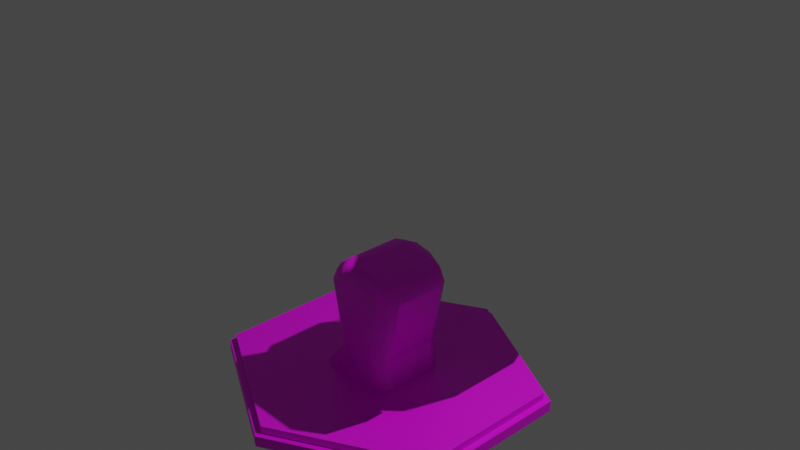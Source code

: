 # Source: antenna.blend  (saved by Blender 3.4.6; exported with 4.5.12 LTS)
import bpy
from mathutils import Matrix  # noqa: F401  (used for matrix-valued properties, if any)

bpy.ops.wm.read_factory_settings(use_empty=True)
scene = bpy.context.scene
scene.name = 'Scene'

# ---- collections
col_collection = bpy.data.collections.new('Collection'); scene.collection.children.link(col_collection)

# ---- images (referenced by path relative to the original .blend; pixels are not part of the script)
import os
ASSET_DIR = os.environ.get("B2B_ASSET_DIR", "")  # directory of the original .blend (textures are referenced by path, not embedded)
HERE = os.path.dirname(os.path.abspath(__file__))  # packed textures are extracted next to this script under _unpacked/

def load_image(name, relpath, width, height, colorspace="sRGB"):
    """Load a texture the original file referenced (path relative to the .blend, or extracted next to this script)."""
    p = next((c for c in (os.path.join(HERE, relpath), os.path.join(ASSET_DIR, relpath)) if relpath and os.path.exists(c)), "")
    if p:
        img = bpy.data.images.load(p, check_existing=True)
        img.name = name
    else:  # same state as the original file: an image datablock whose file is absent (Cycles renders it pink)
        img = bpy.data.images.new(name, width, height)
        img.source = "FILE"
        img.filepath = "//" + (relpath or name)
    img.colorspace_settings.name = colorspace
    return img
img_cube_png_001 = load_image('Cube.png.001', 'Cube.png', 1024, 1024, 'sRGB')
img_untitled_005 = load_image('Untitled.005', 'lenses alpha.png', 1024, 1024, 'sRGB')
img_lenses_subsurface_png = load_image('lenses subsurface.png', 'lenses subsurface.png', 1024, 1024, 'sRGB')
img_untitled_006 = load_image('Untitled.006', 'base.png', 1024, 1024, 'sRGB')

# ---- materials (node trees are filled in below, after node groups)
mat_material = bpy.data.materials.new('Material')
mat_material.alpha_threshold = 0.0
mat_material.use_transparent_shadow = False
mat_material.use_sss_translucency = True
mat_material.use_thickness_from_shadow = True
mat_material.roughness = 0.5
mat_material.line_color = (0.0, 0.0, 0.0, 1.0)
mat_material_001 = bpy.data.materials.new('Material.001')
mat_material_001.use_transparent_shadow = False

# ---- node groups
ng_auto_smooth = bpy.data.node_groups.new('Auto Smooth', 'GeometryNodeTree')
_s = ng_auto_smooth.interface.new_socket(name='Geometry', in_out='OUTPUT', socket_type='NodeSocketGeometry')
_s = ng_auto_smooth.interface.new_socket(name='Geometry', in_out='INPUT', socket_type='NodeSocketGeometry')
_s = ng_auto_smooth.interface.new_socket(name='Angle', in_out='INPUT', socket_type='NodeSocketFloat')
_s.subtype = 'ANGLE'
_s.min_value = 0.0
_s.max_value = 3.142
ng_auto_smooth.is_modifier = True
_N = ng_auto_smooth.nodes; _L = ng_auto_smooth.links
n0 = _N.new('NodeGroupOutput'); n0.name = 'Group Output'; n0.location = (480, -100)
n1 = _N.new('NodeGroupInput'); n1.name = 'Group Input'; n1.location = (-420, -300)
n2 = _N.new('NodeGroupInput'); n2.name = 'Group Input.001'; n2.location = (-60, -100)
n3 = _N.new('GeometryNodeSetShadeSmooth'); n3.name = 'Set Shade Smooth'; n3.location = (120, -100)
n3.domain = 'EDGE'
n4 = _N.new('GeometryNodeSetShadeSmooth'); n4.name = 'Set Shade Smooth.001'; n4.location = (300, -100)
n5 = _N.new('GeometryNodeInputMeshEdgeAngle'); n5.name = 'Edge Angle'; n5.location = (-420, -220)
n6 = _N.new('GeometryNodeInputEdgeSmooth'); n6.name = 'Is Edge Smooth'; n6.location = (-60, -160)
n7 = _N.new('GeometryNodeInputShadeSmooth'); n7.name = 'Is Face Smooth'; n7.location = (-240, -340)
n8 = _N.new('FunctionNodeBooleanMath'); n8.name = 'Boolean Math'; n8.location = (-60, -220)
n9 = _N.new('FunctionNodeCompare'); n9.name = 'Compare'; n9.location = (-240, -180)
n9.operation = 'LESS_EQUAL'
_L.new(n5.outputs[0], n9.inputs[0])
_L.new(n4.outputs[0], n0.inputs[0])
_L.new(n1.outputs[1], n9.inputs[1])
_L.new(n9.outputs[0], n8.inputs[0])
_L.new(n7.outputs[0], n8.inputs[1])
_L.new(n2.outputs[0], n3.inputs[0])
_L.new(n6.outputs[0], n3.inputs[1])
_L.new(n3.outputs[0], n4.inputs[0])
_L.new(n8.outputs[0], n3.inputs[2])
n0.is_active_output = True

# ---- material node trees
mat_material.use_nodes = True; mat_material.node_tree.nodes.clear()
_N = mat_material.node_tree.nodes; _L = mat_material.node_tree.links
n0 = _N.new('ShaderNodeOutputMaterial'); n0.name = 'Material Output'; n0.location = (300, 300)
n1 = _N.new('ShaderNodeTexImage'); n1.name = 'Image Texture'; n1.location = (-399, 235)
n1.image = img_cube_png_001
n2 = _N.new('ShaderNodeTexImage'); n2.name = 'Image Texture.001'; n2.location = (-408, -118)
n2.image = img_untitled_005
n3 = _N.new('ShaderNodeBsdfPrincipled'); n3.name = 'Principled BSDF'; n3.location = (9, 285)
n3.distribution = 'GGX'
n3.subsurface_method = 'RANDOM_WALK_SKIN'
n3.inputs[1].default_value = 0.4182
n3.inputs[2].default_value = 0.75
n3.inputs[3].default_value = 3.55
n3.inputs[8].default_value = 1.0
n3.inputs[9].default_value = (55.7, 67.3, 27.4)
n3.inputs[10].default_value = 1.0
n3.inputs[13].default_value = 0.6545
n3.inputs[14].default_value = (0.9699, 0.9699, 0.9699, 1.0)
n3.inputs[20].default_value = 0.1955
n3.inputs[21].default_value = 1.2
n3.inputs[26].default_value = (0.2, 0.2, 0.2, 1.0)
n3.inputs[28].default_value = 1.2
n4 = _N.new('ShaderNodeTexImage'); n4.name = 'Image Texture.002'; n4.location = (-668, 101)
n4.image = img_lenses_subsurface_png
n5 = _N.new('ShaderNodeMix'); n5.name = 'Mix'; n5.location = (-161, 165)
n5.data_type = 'RGBA'
n5.inputs[0].default_value = 1.0
_L.new(n3.outputs[0], n0.inputs[0])
_L.new(n3.outputs[0], n0.inputs[1])
_L.new(n2.outputs[0], n3.inputs[27])
_L.new(n2.outputs[1], n3.inputs[12])
_L.new(n2.outputs[1], n3.inputs[24])
_L.new(n2.outputs[1], n3.inputs[18])
_L.new(n4.outputs[0], n3.inputs[11])
_L.new(n2.outputs[1], n3.inputs[19])
_L.new(n1.outputs[0], n5.inputs[6])
_L.new(n4.outputs[0], n5.inputs[7])
_L.new(n5.outputs[2], n3.inputs[0])
n0.is_active_output = True
mat_material_001.use_nodes = True; mat_material_001.node_tree.nodes.clear()
_N = mat_material_001.node_tree.nodes; _L = mat_material_001.node_tree.links
n0 = _N.new('ShaderNodeBsdfPrincipled'); n0.name = 'Principled BSDF'; n0.location = (10, 300)
n0.distribution = 'GGX'
n0.subsurface_method = 'RANDOM_WALK_SKIN'
n0.inputs[3].default_value = 1.45
n0.inputs[27].default_value = (0.0, 0.0, 0.0, 1.0)
n0.inputs[28].default_value = 1.0
n1 = _N.new('ShaderNodeOutputMaterial'); n1.name = 'Material Output'; n1.location = (300, 300)
n2 = _N.new('ShaderNodeTexImage'); n2.name = 'Image Texture'; n2.location = (-388, 76)
n2.image = img_untitled_006
_L.new(n0.outputs[0], n1.inputs[0])
_L.new(n2.outputs[0], n0.inputs[0])
n1.is_active_output = True

# ---- world
world_world = bpy.data.worlds.new('World'); scene.world = world_world
world_world.use_nodes = True; world_world.node_tree.nodes.clear()
_N = world_world.node_tree.nodes; _L = world_world.node_tree.links
n0 = _N.new('ShaderNodeOutputWorld'); n0.name = 'World Output'; n0.location = (300, 300)
n1 = _N.new('ShaderNodeBackground'); n1.name = 'Background'; n1.location = (10, 300)
n1.inputs[0].default_value = (0.05088, 0.05088, 0.05088, 1.0)
_L.new(n1.outputs[0], n0.inputs[0])
n0.is_active_output = True
world_world.color = (0.05088, 0.05088, 0.05088)
world_world.use_sun_shadow = False
world_world.sun_shadow_jitter_overblur = 0.0

# ---- cameras
cam_camera = bpy.data.cameras.new('Camera')
cam_camera.clip_end = 100.0
cam_camera.ortho_scale = 7.314

# ---- lights
light_light = bpy.data.lights.new('Light', 'POINT')
light_light.transmission_factor = 0.0
light_light.energy = 1000.0
light_light.shadow_soft_size = 0.1
light_light.shadow_maximum_resolution = 0.006
light_light.use_absolute_resolution = True

# ---- meshes
me_cube = bpy.data.meshes.new('Cube')
me_cube.from_pydata([(1.503, -0.7701, 0.3962), (1.254, -1.0, 0.5), (1.254, -1.0, -0.5), (1.503, -0.7701, -0.3962), (1.254, 1.0, 0.5), (1.503, 0.7701, 0.3962), (1.503, 0.7701, -0.3962), (1.254, 1.0, -0.5), (1.503, 0.3962, 0.7701), (1.254, 0.5, 1.0), (1.254, -0.5, 1.0), (1.503, -0.3962, 0.7701), (1.503, -0.3962, -0.7701), (1.254, -0.5, -1.0), (1.254, 0.5, -1.0), (1.503, 0.3962, -0.7701), (1.093, -1.0, -0.5), (1.093, 0.5, -1.0), (1.093, -0.5, -1.0), (1.093, 1.0, 0.5), (1.093, -1.0, 0.5), (1.093, 1.0, -0.5), (1.093, 0.5, 1.0), (1.093, -0.5, 1.0), (1.093, -1.024, -0.5098), (0.9429, -1.024, -0.5098), (0.9429, 0.5098, -1.024), (1.093, 0.5098, -1.024), (1.093, -0.5098, -1.024), (0.9429, -0.5098, -1.024), (0.9429, 1.024, 0.5098), (1.093, 1.024, 0.5098), (1.093, -1.024, 0.5098), (1.093, 1.024, -0.5098), (1.093, 0.5098, 1.024), (1.093, -0.5098, 1.024), (0.9429, 1.024, -0.5098), (0.9429, 0.5098, 1.024), (0.9429, -1.024, 0.5098), (0.9429, -0.5098, 1.024), (0.9429, -0.2, 1.024), (0.1976, -0.188, -0.176), (0.1976, -0.188, -0.6804), (0.5574, -0.188, -1.01), (0.9429, -0.2, -1.024), (0.9429, 0.1988, 1.024), (0.1976, 0.239, -0.176), (0.473, 0.7541, 0.1195), (0.5574, 0.239, -1.01), (0.1976, 0.239, -0.6804), (0.4709, 0.7526, -0.6075), (1.203, -1.389, -0.569), (1.204, -1.049, 0.3031), (0.3049, -0.188, -0.7008), (0.2002, -0.188, -0.4479), (0.3049, -0.1889, -0.195), (0.5578, -0.1888, -0.8055), (0.8107, -0.1922, -0.7008), (0.9154, -0.1946, -0.4479), (0.8107, -0.1924, -0.195), (0.5578, -0.1909, -0.09025), (1.204, -1.048, -0.8517), (1.203, -1.241, -0.8519), (1.202, -1.53, -0.6136), (0.299, -1.044, -0.1964), (0.5519, -1.046, -0.09165), (0.1943, -1.043, -0.4493), (0.299, -1.043, -0.7022), (0.5519, -1.044, -0.8069), (0.8048, -1.047, -0.7022), (0.9095, -1.05, -0.4493), (0.8048, -1.048, -0.1964), (0.3496, -1.043, 0.3031), (0.003614, -1.042, -0.3993), (0.2996, -1.042, -0.8517), (0.001265, -1.573, -0.3998), (0.1677, -1.474, -0.08603), (0.3487, -1.236, 0.2529), (0.2987, -1.235, -0.8519), (0.07569, -1.523, -0.6136), (1.203, -1.241, 0.2529), (1.202, -1.48, -0.08606), (1.18, -1.131, -0.5436), (1.18, -1.134, -0.569), (1.18, -1.141, -0.5934), (1.18, -1.153, -0.6158), (1.18, -1.169, -0.6355), (1.18, -1.189, -0.6517), (1.18, -1.211, -0.6637), (1.18, -1.236, -0.6711), (1.18, -1.261, -0.6736), (1.18, -1.286, -0.6711), (1.18, -1.311, -0.6637), (1.18, -1.333, -0.6517), (1.18, -1.353, -0.6355), (1.18, -1.369, -0.6158), (1.18, -1.381, -0.5934), (1.18, -1.389, -0.569), (1.18, -1.391, -0.5436), (1.18, -1.389, -0.5183), (1.18, -1.381, -0.4939), (1.18, -1.369, -0.4714), (1.18, -1.353, -0.4517), (1.18, -1.333, -0.4355), (1.18, -1.311, -0.4235), (1.18, -1.286, -0.4161), (1.18, -1.261, -0.4136), (1.18, -1.236, -0.4161), (1.18, -1.211, -0.4235), (1.18, -1.189, -0.4355), (1.18, -1.169, -0.4517), (1.18, -1.153, -0.4714), (1.18, -1.141, -0.4939), (1.18, -1.134, -0.5183), (1.13, -1.171, -0.04361), (1.13, -1.177, -0.07209), (1.13, -1.194, -0.09563), (1.13, -1.219, -0.1102), (1.13, -1.248, -0.1132), (1.13, -1.276, -0.1042), (1.13, -1.298, -0.08476), (1.13, -1.31, -0.05817), (1.13, -1.31, -0.02906), (1.13, -1.298, -0.002469), (1.13, -1.276, 0.01701), (1.13, -1.248, 0.026), (1.13, -1.219, 0.02296), (1.13, -1.194, 0.008406), (1.13, -1.177, -0.01514), (1.203, -1.275, -0.1846), (1.203, -1.391, -0.5436), (1.203, -1.381, -0.4939), (1.203, -1.381, -0.5934), (1.203, -1.389, -0.5183), (1.203, -1.369, -0.6158), (1.203, -1.311, -0.6637), (1.203, -1.333, -0.6517), (1.203, -1.353, -0.6355), (1.203, -1.369, -0.4714), (1.204, -1.189, -0.6517), (1.204, -1.169, -0.6355), (1.204, -1.169, -0.4517), (1.204, -1.141, -0.5934), (1.204, -1.141, -0.4939), (1.204, -1.131, -0.5436), (1.204, -1.134, -0.569), (1.204, -1.134, -0.5183), (1.204, -1.153, -0.6158), (1.204, -1.153, -0.4714), (1.203, -1.353, -0.4517), (1.203, -1.333, -0.4355), (1.203, -1.311, -0.4235), (1.203, -1.31, -0.02906), (1.203, -1.31, -0.05817), (1.203, -1.298, -0.08476), (1.203, -1.261, -0.4136), (1.203, -1.286, -0.6711), (1.203, -1.276, -0.1042), (1.203, -1.286, -0.4161), (1.203, -1.276, 0.01701), (1.203, -1.298, -0.002469), (1.203, -1.236, -0.6711), (1.204, -1.211, -0.6637), (1.203, -1.219, -0.1102), (1.203, -1.211, -0.4235), (1.203, -1.236, -0.4161), (1.203, -1.248, -0.1132), (1.204, -1.189, -0.4355), (1.203, -1.194, -0.09563), (1.203, -1.194, 0.008406), (1.204, -1.171, -0.04361), (1.204, -1.177, -0.07209), (1.204, -1.177, -0.01514), (1.203, -1.219, 0.02296), (1.203, -1.248, 0.026), (1.203, -1.261, -0.6736), (1.203, -1.275, -0.3526), (1.204, -1.107, -0.1846), (1.204, -1.049, 0.3031), (1.204, -1.048, -0.8517), (1.204, -1.107, -0.3526), (1.21, -1.261, -0.5436), (1.202, -1.197, -0.5563), (1.202, -1.207, -0.5797), (1.202, -1.225, -0.5977), (1.202, -1.248, -0.6074), (1.202, -1.274, -0.6074), (1.202, -1.297, -0.5977), (1.202, -1.315, -0.5797), (1.202, -1.325, -0.5563), (1.202, -1.325, -0.5309), (1.202, -1.315, -0.5075), (1.202, -1.297, -0.4896), (1.202, -1.274, -0.4799), (1.202, -1.236, -0.4836), (1.202, -1.207, -0.5075), (1.202, -1.197, -0.5309), (1.11, -1.241, -0.04361), (1.203, -1.275, -0.1846), (1.203, -1.275, -0.3526), (1.204, -1.107, -0.1846), (1.204, -1.107, -0.3526), (1.169, -1.107, -0.1846), (1.169, -1.275, -0.1846), (1.169, -1.275, -0.3526), (1.169, -1.107, -0.3526)], [], [(1, 2, 16, 20), (21, 7, 4, 19), (23, 10, 1, 20), (4, 9, 22, 19), (13, 14, 17, 18), (17, 14, 7, 21), (3, 0, 11, 8, 5, 6, 15, 12), (1, 0, 3, 2), (5, 4, 7, 6), (9, 8, 11, 10), (13, 12, 15, 14), (0, 1, 10, 11), (6, 7, 14, 15), (2, 3, 12, 13), (4, 5, 8, 9), (2, 13, 18, 16), (19, 31, 33, 27, 17, 21), (34, 37, 30, 31), (31, 30, 36, 33), (33, 36, 26, 27), (32, 38, 39, 35), (27, 26, 44, 29, 28), (35, 39, 40, 37, 34), (28, 29, 25, 24), (24, 25, 38, 32), (18, 17, 27, 28, 24, 32, 35, 34, 31, 19, 22, 23, 20, 16), (9, 10, 23, 22), (40, 41, 46, 45), (44, 26, 48, 43), (36, 30, 47, 50), (42, 49, 46, 41), (25, 29, 44, 40, 39, 38), (42, 43, 48, 49), (36, 50, 49, 48, 26), (47, 46, 49, 50), (37, 45, 46, 47), (47, 30, 37), (57, 69, 70, 58), (60, 65, 64, 55), (54, 66, 67, 53), (58, 70, 71, 59), (55, 64, 66, 54), (56, 68, 69, 57), (53, 67, 68, 56), (59, 71, 65, 60), (73, 75, 79, 78, 74), (67, 66, 64, 72, 73, 74), (72, 77, 76, 75, 73), (80, 81, 76, 77), (77, 72, 52, 80), (74, 61, 52, 72, 64, 65, 71, 70, 69, 68, 67), (54, 53, 42, 41, 55), (56, 57, 58, 59, 60, 55, 41, 40, 44, 43, 42, 53), (74, 78, 62, 61), (145, 83, 82, 144), (142, 84, 83, 145), (147, 85, 84, 142), (140, 86, 85, 147), (139, 87, 86, 140), (88, 87, 139, 162), (161, 89, 88, 162), (175, 90, 89, 161), (156, 91, 90, 175), (92, 91, 156, 135), (136, 93, 92, 135), (137, 94, 93, 136), (134, 95, 94, 137), (132, 96, 95, 134), (133, 99, 98, 130), (131, 100, 99, 133), (138, 101, 100, 131), (149, 102, 101, 138), (150, 103, 102, 149), (151, 104, 103, 150), (158, 105, 104, 151), (155, 106, 105, 158), (165, 107, 106, 155), (164, 108, 107, 165), (167, 109, 108, 164), (141, 110, 109, 167), (148, 111, 110, 141), (143, 112, 111, 148), (146, 113, 112, 143), (144, 82, 113, 146), (171, 115, 114, 170), (168, 116, 115, 171), (163, 117, 116, 168), (166, 118, 117, 163), (157, 119, 118, 166), (154, 120, 119, 157), (153, 121, 120, 154), (152, 122, 121, 153), (160, 123, 122, 152), (159, 124, 123, 160), (174, 125, 124, 159), (173, 126, 125, 174), (169, 127, 126, 173), (172, 128, 127, 169), (170, 114, 128, 172), (63, 62, 78, 79), (76, 81, 63, 79, 75), (51, 97, 96, 132), (130, 98, 97, 51), (195, 196, 181, 194), (91, 92, 93, 187, 186), (185, 186, 181), (189, 181, 186, 187, 188), (183, 184, 185, 181, 196, 182), (193, 194, 181, 192), (95, 96, 97, 189, 188), (85, 86, 87, 184, 183), (82, 83, 182, 196, 113), (89, 90, 91, 186, 185), (107, 108, 109, 194), (111, 112, 113, 196, 195), (105, 106, 107, 194, 193), (97, 98, 99, 190, 189), (109, 110, 111, 195, 194), (101, 102, 103, 192, 191), (191, 192, 181, 189, 190), (83, 84, 85, 183, 182), (103, 104, 105, 193, 192), (99, 100, 101, 191, 190), (93, 94, 95, 188, 187), (87, 88, 89, 185, 184), (125, 197, 124), (127, 197, 126), (120, 197, 119), (115, 197, 114), (123, 197, 122), (124, 197, 123), (118, 197, 117), (114, 197, 128), (122, 197, 121), (119, 197, 118), (121, 197, 120), (117, 197, 116), (116, 197, 115), (128, 197, 127), (126, 197, 125), (40, 45, 37), (202, 205, 204, 203), (199, 204, 205, 201), (200, 202, 203, 198), (201, 205, 202, 200), (198, 203, 204, 199), (176, 129, 198, 199), (198, 129, 177, 200), (200, 177, 180, 201), (180, 177, 178, 179), (201, 180, 176, 199), (174, 80, 178, 170, 172, 169, 173), (63, 51, 132, 134, 137, 136, 62), (162, 179, 62, 136, 135, 156, 175, 161), (143, 201, 179, 162, 139, 140, 147, 142, 145, 144, 146), (158, 199, 201, 143, 148, 141, 167, 164, 165, 155), (130, 51, 63, 199, 158, 151, 150, 149, 138, 131, 133), (80, 174, 159, 160, 152, 153, 81), (200, 198, 166, 163, 168), (200, 168, 171, 170, 178), (198, 81, 153, 154, 157, 166), (63, 81, 198, 199)])
me_cube.polygons.foreach_set('use_smooth', [0, 0, 0, 0, 0, 0, 0, 0, 0, 0, 0, 0, 0, 0, 0, 0, 0, 0, 0, 0, 0, 0, 0, 0, 0, 0, 0, 0, 0, 0, 0, 0, 0, 0, 0, 0, 0, 1, 1, 1, 1, 1, 1, 1, 1, 0, 0, 0, 0, 0, 0, 0, 0, 0, 1, 1, 1, 1, 1, 1, 1, 1, 1, 1, 1, 1, 1, 1, 1, 1, 1, 1, 1, 1, 1, 1, 1, 1, 1, 1, 1, 1, 1, 1, 1, 1, 1, 1, 1, 1, 1, 1, 1, 1, 1, 1, 1, 1, 1, 0, 0, 1, 1, 1, 1, 1, 1, 1, 1, 1, 1, 1, 1, 1, 1, 1, 1, 1, 1, 1, 1, 1, 1, 1, 1, 1, 1, 1, 1, 1, 1, 1, 1, 1, 1, 1, 1, 1, 1, 1, 0, 0, 0, 0, 0, 0, 0, 0, 0, 0, 1, 0, 0, 0, 0, 0, 0, 0, 0, 0, 0, 0])
_k = set([(1, 2), (1, 10), (2, 13), (2, 16), (4, 5), (4, 9), (4, 19), (5, 6), (6, 7), (7, 14), (8, 9), (8, 11), (10, 11), (10, 23), (12, 13), (12, 15), (14, 15), (14, 17), (16, 18), (16, 20), (17, 18), (17, 21), (19, 21), (19, 22), (20, 23), (22, 23), (24, 25), (24, 28), (24, 32), (25, 29), (25, 38), (26, 27), (26, 36), (27, 28), (27, 33), (29, 44), (30, 31), (30, 37), (30, 47), (31, 33), (31, 34), (32, 35), (34, 35), (35, 39), (36, 50), (37, 40), (37, 45), (38, 39), (39, 40), (40, 41), (40, 44), (40, 45), (41, 42), (42, 43), (42, 49), (43, 44), (47, 50), (49, 50), (51, 130), (51, 132), (52, 72), (53, 54), (53, 56), (53, 67), (54, 55), (55, 60), (55, 64), (56, 57), (57, 58), (57, 69), (58, 59), (59, 60), (59, 71), (61, 74), (62, 63), (63, 79), (63, 81), (64, 65), (64, 66), (65, 71), (66, 67), (67, 68), (68, 69), (69, 70), (70, 71), (72, 73), (72, 77), (73, 74), (74, 78), (75, 76), (75, 79), (76, 77), (77, 80), (78, 79), (80, 81), (82, 83), (82, 113), (83, 84), (84, 85), (85, 86), (86, 87), (87, 88), (87, 139), (88, 89), (89, 90), (90, 91), (91, 92), (92, 93), (93, 94), (94, 95), (94, 137), (95, 96), (96, 97), (97, 98), (98, 99), (99, 100), (100, 101), (101, 102), (102, 103), (102, 149), (103, 104), (104, 105), (105, 106), (106, 107), (107, 108), (108, 109), (109, 110), (110, 111), (111, 112), (111, 148), (112, 113), (114, 115), (114, 128), (115, 116), (116, 117), (116, 168), (117, 118), (118, 119), (119, 120), (120, 121), (120, 154), (121, 122), (122, 123), (123, 124), (123, 160), (124, 125), (125, 126), (126, 127), (127, 128), (128, 172), (130, 133), (131, 133), (131, 138), (132, 134), (134, 137), (135, 136), (135, 156), (136, 137), (138, 149), (139, 140), (139, 162), (140, 147), (141, 148), (141, 167), (142, 145), (142, 147), (143, 146), (143, 148), (144, 145), (144, 146), (149, 150), (150, 151), (151, 158), (152, 153), (152, 160), (153, 154), (154, 157), (155, 158), (155, 165), (156, 175), (157, 166), (159, 160), (159, 174), (161, 162), (161, 175), (163, 166), (163, 168), (164, 165), (164, 167), (168, 171), (169, 172), (169, 173), (170, 171), (170, 172), (173, 174), (177, 180), (198, 199), (198, 200), (198, 203), (199, 201), (199, 204), (200, 201), (200, 202), (201, 205), (202, 203), (202, 205), (203, 204), (204, 205)])
me_cube.attributes.new('sharp_edge', 'BOOLEAN', 'EDGE').data.foreach_set('value', [ (min(e.vertices), max(e.vertices)) in _k for e in me_cube.edges])
_uv = me_cube.uv_layers.new(name='UVMap')
_uv.uv.foreach_set('vector', [0.2941, 0.8171, 0.2941, 0.9654, 0.2687, 0.9654, 0.2687, 0.8171, 0.3516, 0.7476, 0.3761, 0.7476, 0.3742, 0.9081, 0.3498, 0.9081, 0.2687, 0.7119, 0.2941, 0.7119, 0.2941, 0.8171, 0.2687, 0.8171, 0.8465, 0.5711, 0.8465, 0.6537, 0.8211, 0.6537, 0.8211, 0.5711, 0.4603, 0.7485, 0.4603, 0.9091, 0.4358, 0.9091, 0.4358, 0.7485, 0.3498, 0.6668, 0.3742, 0.6668, 0.3761, 0.7476, 0.3516, 0.7476, 0.6239, 0.1088, 0.6239, 0.2365, 0.5657, 0.2966, 0.4437, 0.2966, 0.3854, 0.2365, 0.3854, 0.1088, 0.4437, 0.04867, 0.5657, 0.04867, 0.6596, 0.2524, 0.6239, 0.2365, 0.6239, 0.1088, 0.6596, 0.09186, 0.4117, 0.8922, 0.3742, 0.9081, 0.3761, 0.7476, 0.4136, 0.7645, 0.8465, 0.6537, 0.885, 0.6696, 0.885, 0.7964, 0.8465, 0.8142, 0.4603, 0.7485, 0.4987, 0.7645, 0.4987, 0.8922, 0.4603, 0.9091, 0.6239, 0.2365, 0.6596, 0.2524, 0.5817, 0.3332, 0.5657, 0.2966, 0.3854, 0.1088, 0.3498, 0.09186, 0.4277, 0.01111, 0.4437, 0.04867, 0.6596, 0.09186, 0.6239, 0.1088, 0.5657, 0.04867, 0.5817, 0.01111, 0.3498, 0.2524, 0.3854, 0.2365, 0.4437, 0.2966, 0.4277, 0.3332, 0.4603, 0.6668, 0.4603, 0.7485, 0.4358, 0.7485, 0.4358, 0.6668, 0.3238, 0.09562, 0.3275, 0.09374, 0.3275, 0.2581, 0.2477, 0.3407, 0.2468, 0.3369, 0.3238, 0.2562, 0.9889, 0.4408, 0.9654, 0.4408, 0.9654, 0.3554, 0.9889, 0.3554, 0.798, 0.8171, 0.7754, 0.8171, 0.7754, 0.6537, 0.7989, 0.6537, 0.7989, 0.6537, 0.7754, 0.6537, 0.7726, 0.5711, 0.7961, 0.5711, 0.1319, 0.8218, 0.1084, 0.8218, 0.1084, 0.7138, 0.1319, 0.7138, 0.01111, 0.4437, 0.03458, 0.4437, 0.03458, 0.5573, 0.03458, 0.608, 0.01111, 0.608, 0.9889, 0.6042, 0.9654, 0.6042, 0.9654, 0.5545, 0.9654, 0.4408, 0.9889, 0.4408, 0.01111, 0.608, 0.03458, 0.608, 0.03458, 0.6916, 0.01205, 0.6916, 0.1319, 0.9729, 0.1084, 0.9729, 0.1084, 0.8218, 0.1319, 0.8218, 0.09186, 0.3369, 0.2468, 0.3369, 0.2477, 0.3407, 0.09092, 0.3407, 0.01111, 0.2581, 0.01111, 0.09374, 0.09092, 0.01111, 0.2477, 0.01111, 0.3275, 0.09374, 0.3238, 0.09562, 0.2468, 0.01487, 0.09186, 0.01487, 0.01487, 0.09562, 0.01487, 0.2562, 0.8465, 0.6537, 0.8465, 0.8142, 0.8211, 0.8142, 0.8211, 0.6537, 0.5413, 0.3582, 0.5413, 0.5639, 0.4756, 0.562, 0.4803, 0.3563, 0.03458, 0.5573, 0.03458, 0.4437, 0.09468, 0.4869, 0.09468, 0.5554, 0.7754, 0.6537, 0.7754, 0.8171, 0.7013, 0.7542, 0.7013, 0.6377, 0.5385, 0.6446, 0.4728, 0.6427, 0.4756, 0.562, 0.5413, 0.5639, 0.1723, 0.4455, 0.2512, 0.3629, 0.2991, 0.3629, 0.2991, 0.6897, 0.2512, 0.6897, 0.1723, 0.6089, 0.1501, 0.5573, 0.09468, 0.5554, 0.09468, 0.4869, 0.1501, 0.4878, 0.03458, 0.3629, 0.1078, 0.4061, 0.1501, 0.4878, 0.09468, 0.4869, 0.03458, 0.4437, 0.3948, 0.5075, 0.4756, 0.562, 0.4728, 0.6427, 0.3911, 0.6239, 0.4324, 0.3554, 0.4803, 0.3563, 0.4756, 0.562, 0.3948, 0.5075, 0.3948, 0.5075, 0.3498, 0.4352, 0.4324, 0.3554, 0.9432, 0.3554, 0.9432, 0.4925, 0.9038, 0.4925, 0.9038, 0.3554, 0.9219, 0.1491, 0.9219, 0.01111, 0.9604, 0.01205, 0.9604, 0.1491, 0.9229, 0.3085, 0.9229, 0.1714, 0.9604, 0.1723, 0.9604, 0.3094, 0.9038, 0.3554, 0.9038, 0.4925, 0.8643, 0.4925, 0.8643, 0.3554, 0.8825, 0.3094, 0.8825, 0.1723, 0.9229, 0.1714, 0.9229, 0.3085, 0.8606, 0.8365, 0.8606, 0.9736, 0.8211, 0.9745, 0.8211, 0.8374, 0.8991, 0.8374, 0.8991, 0.9745, 0.8606, 0.9736, 0.8606, 0.8365, 0.8825, 0.1491, 0.8825, 0.01205, 0.9219, 0.01111, 0.9219, 0.1491, 0.5664, 0.8011, 0.649, 0.8011, 0.6396, 0.834, 0.5926, 0.8678, 0.5635, 0.8678, 0.8377, 0.059, 0.7983, 0.0421, 0.7598, 0.059, 0.6819, 0.06651, 0.7908, 0.01111, 0.8603, 0.059, 0.5635, 0.6828, 0.5926, 0.6903, 0.6311, 0.7476, 0.649, 0.8011, 0.5664, 0.8011, 0.8421, 0.5488, 0.7801, 0.5488, 0.7801, 0.3826, 0.8421, 0.4117, 0.9072, 0.5711, 0.9363, 0.5711, 0.9363, 0.7081, 0.9072, 0.7081, 0.8603, 0.059, 0.8603, 0.2045, 0.6819, 0.2045, 0.6819, 0.06651, 0.7598, 0.059, 0.7429, 0.09937, 0.7598, 0.1398, 0.7983, 0.1567, 0.8377, 0.1398, 0.8537, 0.09937, 0.8377, 0.059, 0.5645, 0.5732, 0.5804, 0.6117, 0.5635, 0.608, 0.5635, 0.5329, 0.5804, 0.5357, 0.6199, 0.6268, 0.6584, 0.6117, 0.6743, 0.5742, 0.6584, 0.5366, 0.6199, 0.5207, 0.5804, 0.5357, 0.5635, 0.5329, 0.679, 0.3554, 0.679, 0.6606, 0.6199, 0.6578, 0.5635, 0.608, 0.5804, 0.6117, 0.01111, 0.7495, 0.04116, 0.7495, 0.04116, 0.8941, 0.01111, 0.8941, 0.675, 0.6959, 0.6712, 0.6959, 0.6712, 0.6922, 0.675, 0.6922, 0.675, 0.6997, 0.6712, 0.6997, 0.6712, 0.6959, 0.675, 0.6959, 0.675, 0.7044, 0.6712, 0.7044, 0.6712, 0.6997, 0.675, 0.6997, 0.675, 0.7081, 0.6712, 0.7081, 0.6712, 0.7044, 0.675, 0.7044, 0.675, 0.7119, 0.6712, 0.7119, 0.6712, 0.7081, 0.675, 0.7081, 0.7695, 0.2305, 0.7695, 0.2268, 0.7732, 0.2268, 0.7732, 0.2305, 0.7732, 0.2343, 0.7695, 0.2343, 0.7695, 0.2305, 0.7732, 0.2305, 0.7732, 0.239, 0.7695, 0.239, 0.7695, 0.2343, 0.7732, 0.2343, 0.7732, 0.2427, 0.7695, 0.2427, 0.7695, 0.239, 0.7732, 0.239, 0.7695, 0.2465, 0.7695, 0.2427, 0.7732, 0.2427, 0.7732, 0.2465, 0.7732, 0.2502, 0.7695, 0.2502, 0.7695, 0.2465, 0.7732, 0.2465, 0.7732, 0.254, 0.7695, 0.254, 0.7695, 0.2502, 0.7732, 0.2502, 0.7435, 0.2531, 0.7473, 0.2531, 0.7473, 0.2559, 0.7435, 0.2559, 0.7444, 0.2493, 0.7473, 0.2493, 0.7473, 0.2531, 0.7435, 0.2531, 0.7444, 0.2371, 0.7473, 0.2371, 0.7473, 0.2418, 0.7444, 0.2418, 0.7444, 0.2333, 0.7473, 0.2333, 0.7473, 0.2371, 0.7444, 0.2371, 0.7435, 0.2296, 0.7473, 0.2296, 0.7473, 0.2333, 0.7444, 0.2333, 0.7435, 0.2268, 0.7473, 0.2268, 0.7473, 0.2296, 0.7435, 0.2296, 0.3275, 0.5025, 0.3238, 0.5025, 0.3238, 0.4987, 0.3275, 0.4987, 0.3275, 0.5053, 0.3238, 0.5053, 0.3238, 0.5025, 0.3275, 0.5025, 0.3275, 0.5091, 0.3238, 0.5091, 0.3238, 0.5053, 0.3275, 0.5053, 0.3275, 0.5138, 0.3238, 0.5138, 0.3238, 0.5091, 0.3275, 0.5091, 0.3275, 0.5175, 0.3238, 0.5175, 0.3238, 0.5138, 0.3275, 0.5138, 0.3275, 0.5213, 0.3238, 0.5213, 0.3238, 0.5175, 0.3275, 0.5175, 0.3275, 0.525, 0.3238, 0.525, 0.3238, 0.5213, 0.3275, 0.5213, 0.3275, 0.5288, 0.3238, 0.5288, 0.3238, 0.525, 0.3275, 0.525, 0.3275, 0.5316, 0.3238, 0.5307, 0.3238, 0.5288, 0.3275, 0.5288, 0.675, 0.6856, 0.6712, 0.6856, 0.6712, 0.6828, 0.675, 0.6828, 0.675, 0.6884, 0.6712, 0.6884, 0.6712, 0.6856, 0.675, 0.6856, 0.675, 0.6922, 0.6712, 0.6922, 0.6712, 0.6884, 0.675, 0.6884, 0.7835, 0.3039, 0.7723, 0.3039, 0.7723, 0.2992, 0.7835, 0.2992, 0.7835, 0.3086, 0.7723, 0.3086, 0.7723, 0.3039, 0.7835, 0.3039, 0.3275, 0.7576, 0.3163, 0.7576, 0.3163, 0.7538, 0.3275, 0.7538, 0.3275, 0.7623, 0.3163, 0.7623, 0.3163, 0.7576, 0.3275, 0.7576, 0.3275, 0.767, 0.3163, 0.767, 0.3163, 0.7623, 0.3275, 0.7623, 0.3275, 0.7707, 0.3163, 0.7707, 0.3163, 0.767, 0.3275, 0.767, 0.3163, 0.8023, 0.3275, 0.8023, 0.3275, 0.8061, 0.3163, 0.8061, 0.3163, 0.7977, 0.3275, 0.7977, 0.3275, 0.8023, 0.3163, 0.8023, 0.3163, 0.793, 0.3275, 0.793, 0.3275, 0.7977, 0.3163, 0.7977, 0.3275, 0.7157, 0.3163, 0.7157, 0.3163, 0.7119, 0.3275, 0.7119, 0.3275, 0.7203, 0.3163, 0.7203, 0.3163, 0.7157, 0.3275, 0.7157, 0.3275, 0.725, 0.3163, 0.725, 0.3163, 0.7203, 0.3275, 0.7203, 0.3275, 0.7288, 0.3163, 0.7288, 0.3163, 0.725, 0.3275, 0.725, 0.3275, 0.7316, 0.3163, 0.7316, 0.3163, 0.7288, 0.3275, 0.7288, 0.7835, 0.2992, 0.7723, 0.2992, 0.7723, 0.2954, 0.7835, 0.2954, 0.08623, 0.8941, 0.04116, 0.8941, 0.04116, 0.7495, 0.08623, 0.7138, 0.7801, 0.3826, 0.7801, 0.5488, 0.7013, 0.5488, 0.7013, 0.3676, 0.7294, 0.3554, 0.7444, 0.2455, 0.7473, 0.2455, 0.7473, 0.2493, 0.7444, 0.2493, 0.7444, 0.2418, 0.7473, 0.2418, 0.7473, 0.2455, 0.7444, 0.2455, 0.711, 0.2502, 0.7091, 0.254, 0.7016, 0.2474, 0.711, 0.2446, 0.6837, 0.2568, 0.6819, 0.2531, 0.6819, 0.2493, 0.6912, 0.2484, 0.6922, 0.2521, 0.695, 0.2559, 0.6922, 0.2521, 0.7016, 0.2474, 0.6941, 0.2408, 0.7016, 0.2474, 0.6922, 0.2521, 0.6912, 0.2484, 0.6922, 0.2446, 0.7025, 0.2577, 0.6988, 0.2577, 0.695, 0.2559, 0.7016, 0.2474, 0.7091, 0.254, 0.7063, 0.2568, 0.7081, 0.239, 0.711, 0.2446, 0.7016, 0.2474, 0.7044, 0.2371, 0.6819, 0.2418, 0.6837, 0.238, 0.6856, 0.2343, 0.6941, 0.2408, 0.6922, 0.2446, 0.7034, 0.2681, 0.6997, 0.2681, 0.6959, 0.2671, 0.6988, 0.2577, 0.7025, 0.2577, 0.7138, 0.2634, 0.711, 0.2662, 0.7063, 0.2568, 0.7091, 0.254, 0.7166, 0.2606, 0.6884, 0.2634, 0.6856, 0.2606, 0.6837, 0.2568, 0.6922, 0.2521, 0.695, 0.2559, 0.7194, 0.238, 0.7203, 0.2418, 0.7213, 0.2455, 0.711, 0.2446, 0.7203, 0.2531, 0.7194, 0.2568, 0.7166, 0.2606, 0.7091, 0.254, 0.711, 0.2502, 0.7138, 0.2315, 0.7166, 0.2343, 0.7194, 0.238, 0.711, 0.2446, 0.7081, 0.239, 0.6856, 0.2343, 0.6884, 0.2315, 0.6922, 0.2286, 0.6969, 0.238, 0.6941, 0.2408, 0.7213, 0.2455, 0.7213, 0.2493, 0.7203, 0.2531, 0.711, 0.2502, 0.711, 0.2446, 0.6997, 0.2268, 0.7034, 0.2268, 0.7072, 0.2277, 0.7044, 0.2371, 0.7006, 0.2371, 0.7006, 0.2371, 0.7044, 0.2371, 0.7016, 0.2474, 0.6941, 0.2408, 0.6969, 0.238, 0.711, 0.2662, 0.7072, 0.2671, 0.7034, 0.2681, 0.7025, 0.2577, 0.7063, 0.2568, 0.7072, 0.2277, 0.711, 0.2286, 0.7138, 0.2315, 0.7081, 0.239, 0.7044, 0.2371, 0.6922, 0.2286, 0.6959, 0.2277, 0.6997, 0.2268, 0.7006, 0.2371, 0.6969, 0.238, 0.6819, 0.2493, 0.6819, 0.2455, 0.6819, 0.2418, 0.6922, 0.2446, 0.6912, 0.2484, 0.6959, 0.2671, 0.6922, 0.2662, 0.6884, 0.2634, 0.695, 0.2559, 0.6988, 0.2577, 0.7338, 0.2965, 0.7396, 0.3063, 0.7313, 0.2998, 0.7427, 0.2954, 0.7396, 0.3063, 0.7388, 0.2956, 0.7346, 0.3168, 0.7396, 0.3063, 0.7383, 0.3175, 0.75, 0.3065, 0.7396, 0.3063, 0.75, 0.3017, 0.7294, 0.3043, 0.7396, 0.3063, 0.7294, 0.3091, 0.7313, 0.2998, 0.7396, 0.3063, 0.7294, 0.3043, 0.7431, 0.3175, 0.7396, 0.3063, 0.7475, 0.3146, 0.75, 0.3017, 0.7396, 0.3063, 0.7469, 0.2982, 0.7294, 0.3091, 0.7396, 0.3063, 0.7305, 0.3131, 0.7383, 0.3175, 0.7396, 0.3063, 0.7431, 0.3175, 0.7305, 0.3131, 0.7396, 0.3063, 0.7346, 0.3168, 0.7475, 0.3146, 0.7396, 0.3063, 0.7491, 0.3111, 0.7491, 0.3111, 0.7396, 0.3063, 0.75, 0.3065, 0.7469, 0.2982, 0.7396, 0.3063, 0.7427, 0.2954, 0.7388, 0.2956, 0.7396, 0.3063, 0.7338, 0.2965, 0.3275, 0.4765, 0.3275, 0.4127, 0.3275, 0.3629, 0.6819, 0.2903, 0.7072, 0.2903, 0.7072, 0.3175, 0.6819, 0.3175, 0.3219, 0.5538, 0.3275, 0.5538, 0.3275, 0.5811, 0.3219, 0.5811, 0.3219, 0.6033, 0.3275, 0.6033, 0.3275, 0.6305, 0.3219, 0.6305, 0.6768, 0.7595, 0.6712, 0.7595, 0.6712, 0.7341, 0.6768, 0.7351, 0.3219, 0.6527, 0.3275, 0.6527, 0.3275, 0.68, 0.3219, 0.68, 0.7723, 0.3308, 0.7723, 0.3308, 0.7723, 0.3308, 0.7723, 0.3308, 0.7723, 0.3308, 0.7723, 0.3308, 0.7723, 0.3308, 0.7723, 0.3308, 0.7723, 0.3308, 0.7723, 0.3308, 0.7723, 0.3308, 0.7723, 0.3308, 0.521, 0.772, 0.521, 0.7448, 0.5304, 0.6668, 0.5304, 0.8518, 0.7723, 0.3308, 0.7723, 0.3308, 0.7723, 0.3308, 0.7723, 0.3308, 0.2155, 0.756, 0.2164, 0.7194, 0.2465, 0.7119, 0.2277, 0.7673, 0.2268, 0.7626, 0.2239, 0.7588, 0.2202, 0.757, 0.1723, 0.8593, 0.1939, 0.8518, 0.1948, 0.8556, 0.1967, 0.8593, 0.1995, 0.8621, 0.2023, 0.865, 0.2164, 0.8969, 0.2211, 0.8668, 0.2465, 0.8969, 0.2164, 0.8969, 0.2023, 0.865, 0.2061, 0.8668, 0.2099, 0.8678, 0.2136, 0.8687, 0.2174, 0.8678, 0.2324, 0.8396, 0.2371, 0.8171, 0.2465, 0.8969, 0.2211, 0.8668, 0.2249, 0.865, 0.2277, 0.8621, 0.2305, 0.8593, 0.2324, 0.8556, 0.2333, 0.8518, 0.2333, 0.8481, 0.2333, 0.8434, 0.2099, 0.8274, 0.2117, 0.8171, 0.2371, 0.8171, 0.2324, 0.8396, 0.2305, 0.8358, 0.2277, 0.833, 0.2249, 0.8302, 0.2211, 0.8283, 0.2174, 0.8274, 0.2136, 0.8265, 0.1939, 0.8481, 0.1939, 0.8518, 0.1723, 0.8593, 0.2117, 0.8171, 0.2099, 0.8274, 0.2061, 0.8283, 0.2023, 0.8302, 0.1995, 0.833, 0.1967, 0.8358, 0.1948, 0.8396, 0.1939, 0.8434, 0.2164, 0.7194, 0.2155, 0.756, 0.2117, 0.7579, 0.208, 0.7607, 0.2061, 0.7645, 0.2061, 0.7692, 0.1798, 0.7739, 0.2371, 0.7898, 0.2117, 0.7898, 0.2155, 0.7786, 0.2202, 0.7776, 0.2239, 0.7757, 0.2371, 0.7898, 0.2239, 0.7757, 0.2268, 0.772, 0.2277, 0.7673, 0.2465, 0.7119, 0.2117, 0.7898, 0.1798, 0.7739, 0.2061, 0.7692, 0.208, 0.7739, 0.2117, 0.7767, 0.2155, 0.7786, 0.1723, 0.8593, 0.1798, 0.7739, 0.2117, 0.7898, 0.2117, 0.8171])
me_cube.materials.append(mat_material)
me_cube.use_mirror_vertex_groups = False
me_cube.update()
me_cube_001 = bpy.data.meshes.new('Cube.001')
me_cube_001.from_pydata([(0.5351, 0.8892, -0.2012), (0.645, 0.7493, -0.1102), (0.6102, 0.845, -0.139), (0.7244, 0.7493, -0.2717), (0.5701, 0.8892, -0.2717), (0.6756, 0.845, -0.2717), (0.5701, 0.06034, -0.2717), (0.7244, 0.2003, -0.2717), (0.6756, 0.1046, -0.2717), (0.5932, 0.7493, -0.9505), (0.4394, 0.8892, -0.9505), (0.5446, 0.845, -0.9505), (0.4394, 0.06034, -0.9505), (0.5932, 0.2003, -0.9505), (0.5446, 0.1046, -0.9505), (-0.02071, 0.7493, -0.9505), (0.1424, 0.8892, -0.9505), (0.03087, 0.845, -0.9505), (0.1424, 0.06034, -0.9505), (-0.02071, 0.2003, -0.9505), (0.03087, 0.1046, -0.9505), (0.645, 0.2003, -0.1102), (0.5351, 0.06034, -0.2012), (0.6102, 0.1046, -0.139), (0.08327, 0.7493, -0.0005905), (0.1496, 0.8892, -0.1222), (0.1043, 0.845, -0.03905), (-0.1135, 0.06034, -1.286), (-0.2773, 0.2003, -1.286), (-0.2255, 0.1046, -1.286), (-0.2773, 0.7493, -1.286), (-0.1135, 0.8892, -1.286), (-0.2255, 0.845, -1.286), (0.4707, 0.8892, -1.286), (0.6244, 0.7493, -1.286), (0.5758, 0.845, -1.286), (0.6244, 0.2003, -1.286), (0.4707, 0.06034, -1.286), (0.5758, 0.1046, -1.286), (0.2863, 0.8892, -0.09469), (0.2863, 0.7493, 0.04029), (0.2863, 0.845, -0.002397), (0.2863, 0.06034, -0.09469), (0.2863, 0.2003, 0.04029), (0.2863, 0.1046, -0.002396), (0.4229, 0.06034, -0.1222), (0.4892, 0.2003, -0.0005905), (0.4682, 0.1046, -0.03905), (0.4229, 0.8892, -0.1222), (0.4892, 0.7493, -0.0005906), (0.4682, 0.845, -0.03905), (0.1496, 0.06034, -0.1222), (0.08327, 0.2003, -0.0005905), (0.1043, 0.1046, -0.03905), (0.01072, 0.8892, -0.2717), (-0.1519, 0.7493, -0.2717), (-0.1005, 0.845, -0.2717), (-0.1519, 0.2003, -0.2717), (0.01072, 0.06034, -0.2717), (-0.1005, 0.1046, -0.2717), (0.04964, 0.8892, -0.1926), (-0.07246, 0.7493, -0.1102), (-0.03385, 0.845, -0.1362), (0.04964, 0.06034, -0.1926), (-0.07246, 0.2003, -0.1102), (-0.03385, 0.1046, -0.1362), (0.2011, 2.013, -1.347), (0.2011, 2.013, -1.268), (1.65, 1.245, -1.347), (1.65, 1.245, -1.268), (1.65, -0.2922, -1.347), (1.65, -0.2922, -1.268), (0.2011, -1.061, -1.347), (0.2011, -1.061, -1.268), (-1.248, -0.2922, -1.347), (-1.248, -0.2922, -1.268), (-1.248, 1.245, -1.347), (-1.248, 1.245, -1.268), (0.2011, 2.083, -1.347), (1.716, 1.279, -1.347), (1.716, -0.3271, -1.347), (0.2011, -1.13, -1.347), (-1.314, -0.3271, -1.347), (-1.314, 1.279, -1.347), (0.2011, 2.083, -1.461), (1.716, 1.279, -1.461), (1.716, -0.3271, -1.461), (0.2011, -1.13, -1.461), (-1.314, -0.3271, -1.461), (-1.314, 1.279, -1.461)], [], [(4, 10, 16, 54), (40, 43, 46, 49), (24, 61, 64, 52), (31, 16, 10, 33), (19, 57, 55, 15), (12, 18, 27, 37), (64, 61, 55, 57), (7, 3, 1, 21), (7, 13, 9, 3), (30, 32, 31, 33, 35, 34, 36, 38, 37, 27, 29, 28), (6, 58, 18, 12), (9, 13, 36, 34), (24, 52, 43, 40), (19, 15, 30, 28), (22, 45, 42, 51, 63, 58, 6), (46, 21, 1, 49), (7, 21, 23, 8), (8, 23, 22, 6), (1, 3, 5, 2), (2, 5, 4, 0), (10, 4, 5, 11), (11, 5, 3, 9), (6, 12, 14, 8), (8, 14, 13, 7), (61, 24, 26, 62), (62, 26, 25, 60), (9, 34, 35, 11), (11, 35, 33, 10), (30, 15, 17, 32), (32, 17, 16, 31), (27, 18, 20, 29), (29, 20, 19, 28), (12, 37, 38, 14), (14, 38, 36, 13), (43, 52, 53, 44), (44, 53, 51, 42), (48, 39, 41, 50), (50, 41, 40, 49), (46, 43, 44, 47), (47, 44, 42, 45), (49, 1, 2, 50), (50, 2, 0, 48), (21, 46, 47, 23), (23, 47, 45, 22), (39, 25, 26, 41), (41, 26, 24, 40), (60, 54, 56, 62), (62, 56, 55, 61), (58, 63, 65, 59), (59, 65, 64, 57), (15, 55, 56, 17), (17, 56, 54, 16), (18, 58, 59, 20), (20, 59, 57, 19), (63, 51, 53, 65), (65, 53, 52, 64), (4, 54, 60, 25, 39, 48, 0), (66, 67, 69, 68), (68, 69, 71, 70), (70, 71, 73, 72), (72, 73, 75, 74), (69, 67, 77, 75, 73, 71), (74, 75, 77, 76), (76, 77, 67, 66), (74, 76, 83, 82), (76, 66, 78, 83), (81, 82, 88, 87), (79, 80, 86, 85), (82, 83, 89, 88), (78, 79, 85, 84), (80, 81, 87, 86), (83, 78, 84, 89), (72, 74, 82, 81), (66, 68, 79, 78), (70, 72, 81, 80), (68, 70, 80, 79), (84, 85, 86, 87, 88, 89)])
me_cube_001.polygons.foreach_set('use_smooth', [0, 1, 1, 0, 0, 0, 1, 1, 0, 0, 0, 0, 1, 0, 0, 1, 1, 1, 1, 1, 1, 1, 1, 1, 1, 1, 1, 1, 1, 1, 1, 1, 1, 1, 1, 1, 1, 1, 1, 1, 1, 1, 1, 1, 1, 1, 1, 1, 1, 1, 1, 1, 1, 1, 1, 1, 0, 0, 0, 0, 0, 1, 0, 0, 0, 0, 0, 0, 0, 0, 0, 0, 0, 0, 1, 0, 0])
_k = set([(15, 19)])
me_cube_001.attributes.new('sharp_edge', 'BOOLEAN', 'EDGE').data.foreach_set('value', [ (min(e.vertices), max(e.vertices)) in _k for e in me_cube_001.edges])
_uv = me_cube_001.uv_layers.new(name='UVMap')
_uv.uv.foreach_set('vector', [0.246, 0.5864, 0.2357, 0.6952, 0.1881, 0.6998, 0.1563, 0.595, 0.1973, 0.866, 0.1973, 0.7792, 0.23, 0.7792, 0.23, 0.866, 0.1646, 0.866, 0.1395, 0.866, 0.1395, 0.7792, 0.1646, 0.7792, 0.1524, 0.7566, 0.1881, 0.6998, 0.2357, 0.6952, 0.2461, 0.7476, 0.2843, 0.679, 0.2843, 0.5752, 0.3727, 0.5752, 0.3727, 0.679, 0.1013, 0.6112, 0.05369, 0.6066, 0.01796, 0.5498, 0.1116, 0.5589, 0.2843, 0.5483, 0.3727, 0.5483, 0.3727, 0.5752, 0.2843, 0.5752, 0.2843, 0.9035, 0.3727, 0.9035, 0.3727, 0.9289, 0.2843, 0.9289, 0.2843, 0.9035, 0.2843, 0.7959, 0.3727, 0.7959, 0.3727, 0.9035, 0.02254, 0.9067, 0.007128, 0.8985, 0.0, 0.8808, 0.0, 0.7884, 0.007128, 0.7718, 0.02254, 0.7641, 0.111, 0.7641, 0.1264, 0.7718, 0.1335, 0.7884, 0.1335, 0.8808, 0.1264, 0.8985, 0.111, 0.9067, 0.1115, 0.7201, 0.02187, 0.7114, 0.05369, 0.6066, 0.1013, 0.6112, 0.3727, 0.7959, 0.2843, 0.7959, 0.2843, 0.7428, 0.3727, 0.7428, 0.1646, 0.866, 0.1646, 0.7792, 0.1973, 0.7792, 0.1973, 0.866, 0.2843, 0.679, 0.3727, 0.679, 0.3727, 0.7369, 0.2843, 0.7369, 0.1048, 0.7306, 0.08558, 0.7413, 0.06325, 0.7435, 0.04178, 0.7371, 0.02686, 0.7244, 0.02187, 0.7114, 0.1115, 0.7201, 0.23, 0.7792, 0.2551, 0.7792, 0.2551, 0.866, 0.23, 0.866, 0.2843, 0.9035, 0.2843, 0.9289, 0.2689, 0.9242, 0.2689, 0.9034, 0.1284, 0.7219, 0.1159, 0.7417, 0.1048, 0.7306, 0.1115, 0.7201, 0.3727, 0.9289, 0.3727, 0.9035, 0.3881, 0.9034, 0.3881, 0.9242, 0.2503, 0.5647, 0.2629, 0.5846, 0.246, 0.5864, 0.2393, 0.5758, 0.2357, 0.6952, 0.246, 0.5864, 0.2629, 0.5846, 0.2526, 0.6934, 0.3881, 0.7958, 0.3881, 0.9034, 0.3727, 0.9035, 0.3727, 0.7959, 0.1115, 0.7201, 0.1013, 0.6112, 0.1181, 0.613, 0.1284, 0.7219, 0.2689, 0.9034, 0.2689, 0.7958, 0.2843, 0.7959, 0.2843, 0.9035, 0.1395, 0.866, 0.1646, 0.866, 0.168, 0.8812, 0.1457, 0.8812, 0.147, 0.5743, 0.1676, 0.5568, 0.1762, 0.5694, 0.1613, 0.582, 0.3727, 0.7959, 0.3727, 0.7428, 0.3881, 0.7427, 0.3881, 0.7958, 0.2526, 0.6934, 0.2629, 0.7458, 0.2461, 0.7476, 0.2357, 0.6952, 0.3727, 0.7369, 0.3727, 0.679, 0.3881, 0.678, 0.3881, 0.7358, 0.1344, 0.7582, 0.1702, 0.7014, 0.1881, 0.6998, 0.1524, 0.7566, 0.01796, 0.5498, 0.05369, 0.6066, 0.0358, 0.6051, 7.634e-09, 0.5483, 0.2689, 0.7358, 0.2689, 0.678, 0.2843, 0.679, 0.2843, 0.7369, 0.1013, 0.6112, 0.1116, 0.5589, 0.1284, 0.5607, 0.1181, 0.613, 0.2689, 0.7958, 0.2689, 0.7427, 0.2843, 0.7428, 0.2843, 0.7959, 0.1973, 0.7792, 0.1646, 0.7792, 0.168, 0.7641, 0.1973, 0.7641, 0.06178, 0.7582, 0.03318, 0.7496, 0.04178, 0.7371, 0.06325, 0.7435, 0.22, 0.5651, 0.1977, 0.5629, 0.1962, 0.5483, 0.226, 0.5512, 0.2266, 0.8812, 0.1973, 0.8812, 0.1973, 0.866, 0.23, 0.866, 0.23, 0.7792, 0.1973, 0.7792, 0.1973, 0.7641, 0.2266, 0.7641, 0.09153, 0.7552, 0.06178, 0.7582, 0.06325, 0.7435, 0.08558, 0.7413, 0.23, 0.866, 0.2551, 0.866, 0.2495, 0.8812, 0.2266, 0.8812, 0.226, 0.5512, 0.2503, 0.5647, 0.2393, 0.5758, 0.22, 0.5651, 0.2551, 0.7792, 0.23, 0.7792, 0.2266, 0.7641, 0.2495, 0.7641, 0.1159, 0.7417, 0.09153, 0.7552, 0.08558, 0.7413, 0.1048, 0.7306, 0.1977, 0.5629, 0.1762, 0.5694, 0.1676, 0.5568, 0.1962, 0.5483, 0.1973, 0.8812, 0.168, 0.8812, 0.1646, 0.866, 0.1973, 0.866, 0.1613, 0.582, 0.1563, 0.595, 0.1385, 0.5966, 0.147, 0.5743, 0.3881, 0.5516, 0.3881, 0.5741, 0.3727, 0.5752, 0.3727, 0.5483, 0.02187, 0.7114, 0.02686, 0.7244, 0.01257, 0.7322, 0.004028, 0.7098, 0.2689, 0.5741, 0.2689, 0.5516, 0.2843, 0.5483, 0.2843, 0.5752, 0.3727, 0.679, 0.3727, 0.5752, 0.3881, 0.5741, 0.3881, 0.678, 0.1702, 0.7014, 0.1385, 0.5966, 0.1563, 0.595, 0.1881, 0.6998, 0.05369, 0.6066, 0.02187, 0.7114, 0.004028, 0.7098, 0.0358, 0.6051, 0.2689, 0.678, 0.2689, 0.5741, 0.2843, 0.5752, 0.2843, 0.679, 0.02686, 0.7244, 0.04178, 0.7371, 0.03318, 0.7496, 0.01257, 0.7322, 0.1457, 0.7641, 0.168, 0.7641, 0.1646, 0.7792, 0.1395, 0.7792, 0.246, 0.5864, 0.1563, 0.595, 0.1613, 0.582, 0.1762, 0.5694, 0.1977, 0.5629, 0.22, 0.5651, 0.2393, 0.5758, 1.0, 0.6934, 0.9873, 0.6934, 0.9845, 0.4642, 0.9973, 0.4642, 0.396, 0.5483, 0.4087, 0.5483, 0.4087, 0.7913, 0.396, 0.7913, 0.9973, 0.4584, 0.9845, 0.4584, 0.9873, 0.2292, 1.0, 0.2292, 1.0, 0.2292, 0.9873, 0.2292, 0.9845, 1.199e-07, 0.9973, 1.199e-07, 0.9301, 0.8785, 0.6967, 1.0, 0.4633, 0.8785, 0.4633, 0.6355, 0.6967, 0.514, 0.9301, 0.6355, 0.9361, 0.514, 0.9487, 0.514, 0.9487, 0.757, 0.9361, 0.757, 0.9973, 0.9226, 0.9845, 0.9226, 0.9873, 0.6934, 1.0, 0.6934, 0.9407, 0.3756, 0.9407, 0.1325, 0.9513, 0.127, 0.9513, 0.3811, 0.9407, 0.1325, 0.7073, 0.01104, 0.7073, 0.0, 0.9513, 0.127, 0.9602, 0.2396, 0.9573, 1.199e-07, 0.9757, 1.199e-07, 0.9785, 0.2396, 0.4389, 0.8023, 0.4389, 0.5483, 0.4573, 0.5483, 0.4573, 0.8023, 0.4147, 0.8023, 0.4147, 0.5483, 0.4329, 0.5483, 0.4329, 0.8023, 0.9602, 0.7247, 0.9573, 0.4851, 0.9757, 0.4851, 0.9785, 0.7247, 0.9573, 0.4792, 0.9602, 0.2396, 0.9785, 0.2396, 0.9757, 0.4792, 0.9573, 0.9643, 0.9602, 0.7247, 0.9785, 0.7247, 0.9757, 0.9643, 0.7073, 0.4971, 0.9407, 0.3756, 0.9513, 0.3811, 0.7073, 0.5081, 0.7073, 0.01104, 0.4739, 0.1325, 0.4633, 0.127, 0.7073, 0.0, 0.4739, 0.3756, 0.7073, 0.4971, 0.7073, 0.5081, 0.4633, 0.3811, 0.4739, 0.1325, 0.4739, 0.3756, 0.4633, 0.3811, 0.4633, 0.127, 6.107e-08, 0.3902, 6.107e-08, 0.119, 0.2286, 1.199e-07, 0.4573, 0.1522, 0.4573, 0.4234, 0.2286, 0.5424])
me_cube_001.materials.append(mat_material_001)
me_cube_001.update()
me_cube_001.normals_split_custom_set([tuple(v) for v in zip(*[iter([0.1898, 0.9759, -0.1073, -0.09094, 0.9776, -0.19, -0.2091, 0.9761, 0.0592, 0.07455, 0.9781, 0.1943, 2.121e-07, -0.0399, 0.9992, 0.2418, -0.2068, 0.948, 0.3966, 0.03702, 0.9172, 0.1532, 0.211, 0.9654, -0.5985, 0.2108, 0.7729, -0.7618, -0.03103, 0.6471, -0.5596, -0.223, 0.7982, -0.3966, 0.03702, 0.9172, -0.1988, 0.9724, 0.1219, 0.119, 0.9761, 0.1818, 0.1994, 0.9776, -0.06809, -0.1441, 0.9777, -0.1525, -0.9741, -0.1984, -0.1084, -0.9964, 0.08325, 0.01696, -0.9409, 0.2044, -0.2701, -0.9221, -0.08481, -0.3776, -0.08395, -0.9776, 0.1932, -0.2158, -0.9761, 0.02595, 0.1241, -0.9724, -0.1975, 0.2092, -0.9777, 0.01572, -0.5596, -0.223, 0.7982, -0.7618, -0.03103, 0.6471, -0.9865, 0.07558, 0.1453, -0.973, -0.2309, -0.004712, 0.986, -0.07331, 0.1499, 0.9752, 0.221, 0.007548, 0.7599, -0.03008, 0.6493, 0.8753, -0.2178, 0.4318, 0.9439, -0.1951, -0.2666, 0.9195, 0.08324, -0.3843, 0.974, 0.2022, -0.1022, 0.9968, -0.07959, 0.007334, 0.0, 0.0, -1.0, 0.0, 0.0, -1.0, 0.0, 0.0, -1.0, 0.0, 0.0, -1.0, 0.0, 0.0, -1.0, 0.0, 0.0, -1.0, 0.0, 0.0, -1.0, 0.0, 0.0, -1.0, 0.0, 0.0, -1.0, 0.0, 0.0, -1.0, 0.0, 0.0, -1.0, 0.0, 0.0, -1.0, -0.07807, -0.9759, 0.2036, -0.1812, -0.9781, -0.1025, 0.08741, -0.9761, -0.199, 0.2044, -0.9776, 0.05089, 0.9528, -0.08455, 0.2915, 0.9792, -0.2028, 0.00726, 0.9856, 0.1565, -0.06391, 0.9714, 0.22, 0.08887, -0.5985, 0.2108, 0.7729, -0.3966, 0.03702, 0.9172, 0.2418, -0.2068, 0.948, 2.121e-07, -0.0399, 0.9992, -0.6559, 0.07844, 0.7508, -0.8278, 0.1957, 0.5258, -0.8602, -0.1453, 0.4888, -0.7838, -0.1974, 0.5888, 0.07836, -0.9567, 0.2805, -0.05288, -0.9586, 0.2798, -0.1584, -0.9586, 0.2367, -0.2394, -0.9586, 0.1542, -0.2833, -0.9586, 0.02858, 0.05266, -0.9781, -0.2014, 0.1579, -0.9759, 0.1503, 0.3966, 0.03702, 0.9172, 0.8753, -0.2178, 0.4318, 0.7599, -0.03008, 0.6493, 0.1532, 0.211, 0.9654, 0.986, -0.07331, 0.1499, 0.8753, -0.2178, 0.4318, 0.7271, -0.6787, 0.1035, 0.932, -0.3475, 0.1035, 0.932, -0.3475, 0.1035, 0.7271, -0.6787, 0.1035, 0.1918, -0.9814, -0.002967, 0.2277, -0.969, -0.09539, 0.7599, -0.03008, 0.6493, 0.9752, 0.221, 0.007548, 0.5319, 0.7024, 0.473, 0.717, 0.3372, 0.6101, 0.717, 0.3372, 0.6101, 0.5319, 0.7024, 0.473, 0.1871, 0.9669, 0.1737, 0.02292, 0.9799, 0.1984, 0.2624, 0.9541, 0.1441, 0.1871, 0.9669, 0.1737, 0.5319, 0.7024, 0.473, 0.3375, 0.9407, -0.03447, 0.3375, 0.9407, -0.03447, 0.5319, 0.7024, 0.473, 0.9752, 0.221, 0.007548, 0.9321, 0.3082, -0.1902, 0.2277, -0.969, -0.09539, 0.2462, -0.9551, -0.165, 0.6633, -0.668, 0.3374, 0.932, -0.3475, 0.1035, 0.932, -0.3475, 0.1035, 0.6633, -0.668, 0.3374, 0.9468, -0.3079, 0.09347, 0.986, -0.07331, 0.1499, -0.7618, -0.03103, 0.6471, -0.5985, 0.2108, 0.7729, -0.6107, 0.6667, 0.4272, -0.725, 0.3468, 0.5951, -0.725, 0.3468, 0.5951, -0.6107, 0.6667, 0.4272, -0.1816, 0.9778, 0.1041, -0.1868, 0.9824, 0.001676, 0.9321, 0.3082, -0.1902, 0.8848, 0.4448, -0.1388, 0.6553, 0.6777, -0.3337, 0.3375, 0.9407, -0.03447, 0.3375, 0.9407, -0.03447, 0.6553, 0.6777, -0.3337, 0.2294, 0.9583, 0.1706, 0.2624, 0.9541, 0.1441, -0.6756, 0.2576, 0.6908, -0.8754, 0.3293, 0.354, -0.729, 0.6655, -0.16, -0.7357, 0.6681, 0.1113, -0.7357, 0.6681, 0.1113, -0.729, 0.6655, -0.16, -0.3002, 0.946, -0.1218, -0.4286, 0.9022, 0.04775, -0.1276, -0.9431, 0.307, -0.2177, -0.954, 0.2062, -0.729, -0.6655, -0.16, -0.7357, -0.6681, 0.1113, -0.7357, -0.6681, 0.1113, -0.729, -0.6655, -0.16, -0.934, -0.3311, 0.1343, -0.8251, -0.4142, 0.3844, 0.2462, -0.9551, -0.165, 0.3899, -0.9042, -0.1743, 0.6553, -0.6776, -0.3337, 0.6633, -0.668, 0.3374, 0.6633, -0.668, 0.3374, 0.6553, -0.6776, -0.3337, 0.9223, -0.3015, 0.2417, 0.9468, -0.3079, 0.09347, 0.2418, -0.2068, 0.948, -0.3966, 0.03702, 0.9172, 0.1121, -0.6662, 0.7373, 3.877e-08, -0.3284, 0.9445, 3.877e-08, -0.3284, 0.9445, 0.1121, -0.6662, 0.7373, 0.05975, -0.9765, 0.2072, 0.1319, -0.9756, 0.1754, -0.05975, 0.9765, 0.2072, -0.1319, 0.9756, 0.1754, 0.3932, 0.6602, 0.64, 0.1246, 0.9148, 0.3842, 0.1246, 0.9148, 0.3842, 0.3932, 0.6602, 0.64, 2.121e-07, -0.0399, 0.9992, 0.1532, 0.211, 0.9654, 0.3966, 0.03702, 0.9172, 0.2418, -0.2068, 0.948, 3.877e-08, -0.3284, 0.9445, 0.3861, -0.3347, 0.8596, 0.3861, -0.3347, 0.8596, 3.877e-08, -0.3284, 0.9445, 0.1319, -0.9756, 0.1754, 0.1816, -0.9778, 0.1041, 0.1532, 0.211, 0.9654, 0.7599, -0.03008, 0.6493, 0.717, 0.3372, 0.6101, 0.1246, 0.9148, 0.3842, 0.1246, 0.9148, 0.3842, 0.717, 0.3372, 0.6101, 0.02292, 0.9799, 0.1984, -0.05975, 0.9765, 0.2072, 0.8753, -0.2178, 0.4318, 0.3966, 0.03702, 0.9172, 0.3861, -0.3347, 0.8596, 0.7271, -0.6787, 0.1035, 0.7271, -0.6787, 0.1035, 0.3861, -0.3347, 0.8596, 0.1816, -0.9778, 0.1041, 0.1918, -0.9814, -0.002967, -0.1319, 0.9756, 0.1754, -0.1816, 0.9778, 0.1041, -0.6107, 0.6667, 0.4272, 0.3932, 0.6602, 0.64, 0.3932, 0.6602, 0.64, -0.6107, 0.6667, 0.4272, -0.5985, 0.2108, 0.7729, 2.121e-07, -0.0399, 0.9992, -0.1868, 0.9824, 0.001676, -0.2174, 0.9719, -0.09058, -0.5175, 0.7149, 0.4701, -0.725, 0.3468, 0.5951, -0.725, 0.3468, 0.5951, -0.5175, 0.7149, 0.4701, -0.9865, 0.07558, 0.1453, -0.7618, -0.03103, 0.6471, -0.1793, -0.9698, 0.1656, -0.01947, -0.9804, 0.196, -0.7209, -0.6858, 0.1004, -0.3475, -0.9317, 0.106, -0.3475, -0.9317, 0.106, -0.7209, -0.6858, 0.1004, -0.5596, -0.223, 0.7982, -0.973, -0.2309, -0.004712, -0.8754, 0.3293, 0.354, -0.9865, 0.07558, 0.1453, -0.5175, 0.7149, 0.4701, -0.729, 0.6655, -0.16, -0.729, 0.6655, -0.16, -0.5175, 0.7149, 0.4701, -0.2174, 0.9719, -0.09058, -0.3002, 0.946, -0.1218, -0.2177, -0.954, 0.2062, -0.1793, -0.9698, 0.1656, -0.3475, -0.9317, 0.106, -0.729, -0.6655, -0.16, -0.729, -0.6655, -0.16, -0.3475, -0.9317, 0.106, -0.973, -0.2309, -0.004712, -0.934, -0.3311, 0.1343, -0.01947, -0.9804, 0.196, 0.05975, -0.9765, 0.2072, 0.1121, -0.6662, 0.7373, -0.7209, -0.6858, 0.1004, -0.7209, -0.6858, 0.1004, 0.1121, -0.6662, 0.7373, -0.3966, 0.03702, 0.9172, -0.5596, -0.223, 0.7982, -0.05506, 0.9759, -0.211, -0.1511, 0.9781, 0.1431, -0.07216, 0.9586, 0.2754, 0.05288, 0.9586, 0.2798, 0.1584, 0.9586, 0.2367, 0.2394, 0.9586, 0.1542, 0.2901, 0.9567, 0.02488, 0.4684, 0.8835, 0.0, 0.4684, 0.8835, 0.0, 0.4684, 0.8835, 0.0, 0.4684, 0.8835, 0.0, 1.0, 0.0, 0.0, 1.0, 0.0, 0.0, 1.0, 0.0, 0.0, 1.0, 0.0, 0.0, 0.4684, -0.8835, 0.0, 0.4684, -0.8835, 0.0, 0.4684, -0.8835, 0.0, 0.4684, -0.8835, 0.0, -0.4684, -0.8835, 0.0, -0.4684, -0.8835, 0.0, -0.4684, -0.8835, 0.0, -0.4684, -0.8835, 0.0, 1.784e-08, 0.0, 1.0, 1.784e-08, 0.0, 1.0, 1.784e-08, 0.0, 1.0, 1.784e-08, 0.0, 1.0, 1.784e-08, 0.0, 1.0, 1.784e-08, 0.0, 1.0, -1.0, 0.0, 0.0, -1.0, 0.0, 0.0, -1.0, 0.0, 0.0, -1.0, 0.0, 0.0, -0.4684, 0.8835, 0.0, -0.4684, 0.8835, 0.0, -0.4684, 0.8835, 0.0, -0.4684, 0.8835, 0.0, -2.304e-06, 0.0, 1.0, -2.304e-06, 0.0, 1.0, -2.304e-06, 0.0, 1.0, -2.304e-06, 0.0, 1.0, 0.0, 0.0, 1.0, 0.0, 0.0, 1.0, 0.0, 0.0, 1.0, 0.0, 0.0, 1.0, -0.4684, -0.8835, 0.0, -0.4684, -0.8835, 0.0, -0.4684, -0.8835, 0.0, -0.4684, -0.8835, 0.0, 1.0, 0.0, 0.0, 1.0, 0.0, 0.0, 1.0, 0.0, 0.0, 1.0, 0.0, 0.0, -1.0, 0.0, 0.0, -1.0, 0.0, 0.0, -1.0, 0.0, 0.0, -1.0, 0.0, 0.0, 0.4684, 0.8835, 0.0, 0.4684, 0.8835, 0.0, 0.4684, 0.8835, 0.0, 0.4684, 0.8835, 0.0, 0.4684, -0.8835, 0.0, 0.4684, -0.8835, 0.0, 0.4684, -0.8835, 0.0, 0.4684, -0.8835, 0.0, -0.4684, 0.8835, 0.0, -0.4684, 0.8835, 0.0, -0.4684, 0.8835, 0.0, -0.4684, 0.8835, 0.0, 0.0, 0.0, 1.0, 0.0, 0.0, 1.0, 0.0, 0.0, 1.0, 0.0, 0.0, 1.0, 1.152e-06, 0.0, 1.0, 1.152e-06, 0.0, 1.0, 1.152e-06, 0.0, 1.0, 1.152e-06, 0.0, 1.0, 0.0, 0.0, 1.0, 0.0, 0.0, 1.0, 0.0, 0.0, 1.0, 0.0, 0.0, 1.0, 2.304e-06, 0.0, 1.0, 2.304e-06, 0.0, 1.0, 2.304e-06, 0.0, 1.0, 2.304e-06, 0.0, 1.0, 0.0, 0.0, -1.0, 0.0, 0.0, -1.0, 0.0, 0.0, -1.0, 0.0, 0.0, -1.0, 0.0, 0.0, -1.0, 0.0, 0.0, -1.0])] * 3)])

# ---- objects
ob_cube = bpy.data.objects.new('Cube', me_cube)
ob_light = bpy.data.objects.new('Light', light_light)
ob_camera = bpy.data.objects.new('Camera', cam_camera)
ob_cube_001 = bpy.data.objects.new('Cube.001', me_cube_001)

# ---- transforms, parenting, visibility, modifiers, constraints
ob_cube.location = (0.0, 0.0, 0.0)
ob_cube.lock_rotations_4d = False
ob_cube.empty_display_type = 'ARROWS'
ob_cube.lineart.crease_threshold = 0.0
_m = ob_cube.modifiers.new('Auto Smooth', 'NODES')
_m.node_group = ng_auto_smooth
_gi = [s.identifier for s in ng_auto_smooth.interface.items_tree if s.item_type == 'SOCKET' and s.in_out == 'INPUT']
_m[_gi[1]] = 0.5236  # Angle
ob_light.location = (4.076, 1.005, 5.904)
ob_light.rotation_euler = (0.6503, 0.05522, 1.866)
ob_light.lock_rotations_4d = False
ob_light.empty_display_type = 'ARROWS'
ob_light.color = (0.0, 0.0, 0.0, 0.0)
ob_light.lineart.crease_threshold = 0.0
ob_camera.location = (7.359, -6.926, 4.958)
ob_camera.rotation_euler = (1.109, 0.0, 0.8149)
ob_camera.lock_rotations_4d = False
ob_camera.empty_display_type = 'ARROWS'
ob_camera.color = (0.0, 0.0, 0.0, 0.0)
ob_camera.display_type = 'WIRE'
ob_camera.lineart.crease_threshold = 0.0
ob_cube_001.location = (0.204, -1.076, 0.0)

# ---- collection membership
col_collection.objects.link(ob_cube)
col_collection.objects.link(ob_light)
col_collection.objects.link(ob_camera)
col_collection.objects.link(ob_cube_001)

# ---- scene / render settings (as saved in the file)
scene.camera = ob_camera
scene.frame_start = 1; scene.frame_end = 250; scene.frame_set(57)
scene.render.engine = 'BLENDER_EEVEE_NEXT'
scene.cycles.sampling_pattern = 'TABULATED_SOBOL'
scene.cycles.use_light_tree = False
scene.view_settings.view_transform = 'Filmic'
bpy.context.view_layer.update()
